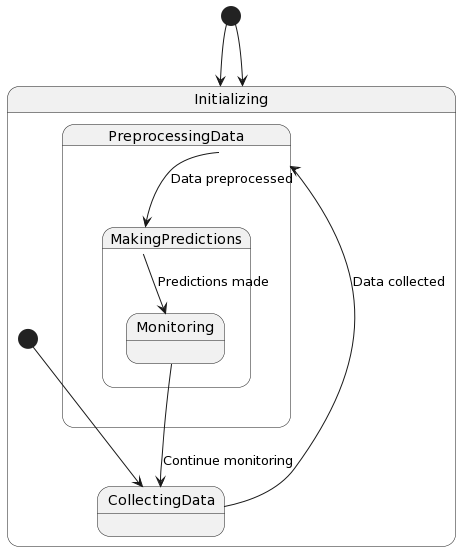

The diagram above was rendered by PlantUML. Its source (embedded in the PNG):
@startuml
[*] --> Initializing

state Initializing {
    [*] --> CollectingData
    CollectingData --> PreprocessingData : Data collected
}

state PreprocessingData {
    PreprocessingData --> MakingPredictions : Data preprocessed
}

state MakingPredictions {
    MakingPredictions --> Monitoring : Predictions made
}

state Monitoring {
    Monitoring --> CollectingData : Continue monitoring
}

[*] --> Initializing
@enduml